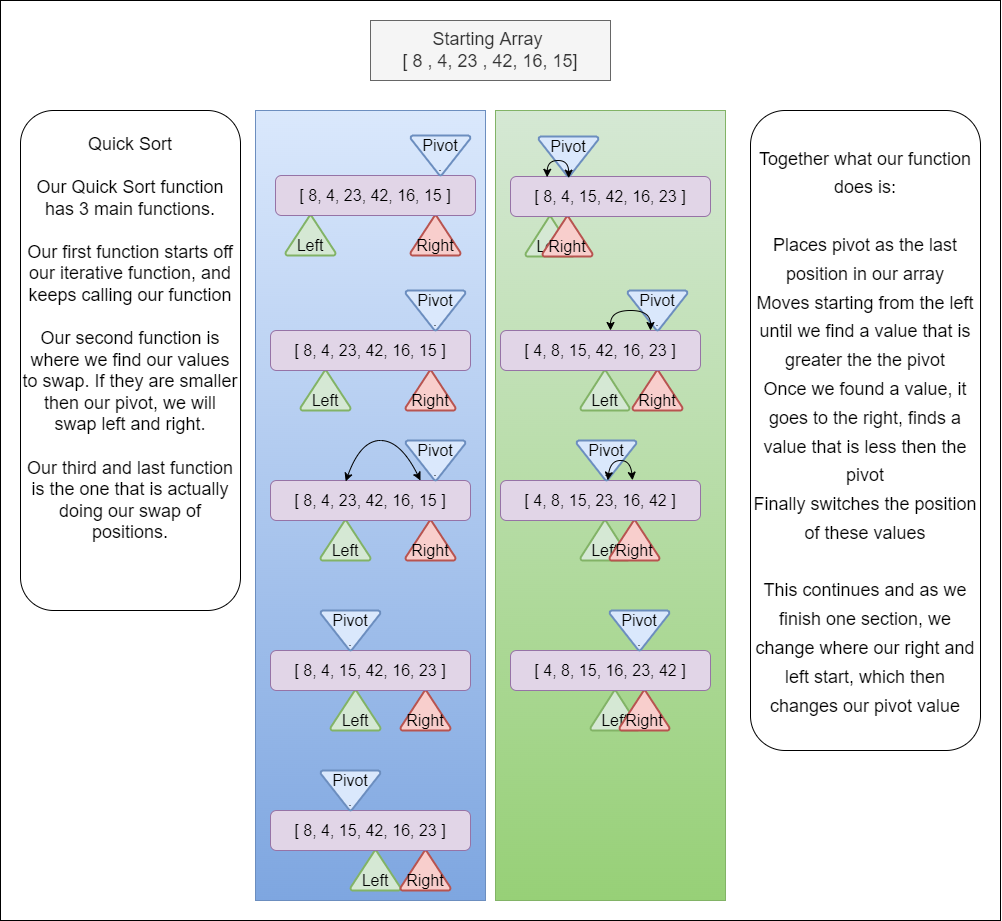

The diagram above was exported from draw.io. Its source (the exported page's mxGraphModel, read from the mxfile embedded in the PNG):
<mxGraphModel dx="2930" dy="1128" grid="1" gridSize="10" guides="1" tooltips="1" connect="1" arrows="1" fold="1" page="1" pageScale="1" pageWidth="850" pageHeight="1100" math="0" shadow="0">
  <root>
    <mxCell id="nCtR68dcGPnynw9QR0cG-0" />
    <mxCell id="nCtR68dcGPnynw9QR0cG-1" parent="nCtR68dcGPnynw9QR0cG-0" />
    <mxCell id="Jzzf4zIC7ua7XRpUJj4L-8" value="" style="group;fillColor=#dae8fc;gradientColor=#7ea6e0;strokeColor=#6c8ebf;container=0;" vertex="1" connectable="0" parent="nCtR68dcGPnynw9QR0cG-1">
      <mxGeometry x="-515" y="190" width="230" height="790" as="geometry" />
    </mxCell>
    <mxCell id="Jzzf4zIC7ua7XRpUJj4L-154" value="" style="rounded=0;whiteSpace=wrap;html=1;fontSize=16;fillColor=#d5e8d4;gradientColor=#97d077;strokeColor=#82b366;" vertex="1" parent="nCtR68dcGPnynw9QR0cG-1">
      <mxGeometry x="-275" y="190" width="230" height="790" as="geometry" />
    </mxCell>
    <mxCell id="Jzzf4zIC7ua7XRpUJj4L-0" value="&lt;font style=&quot;font-size: 18px&quot;&gt;Starting Array&amp;nbsp;&lt;br&gt;[ 8 , 4, 23 , 42, 16, 15]&lt;/font&gt;" style="rounded=0;whiteSpace=wrap;html=1;fillColor=#f5f5f5;fontColor=#333333;strokeColor=#666666;" vertex="1" parent="nCtR68dcGPnynw9QR0cG-1">
      <mxGeometry x="-400" y="100" width="240" height="60" as="geometry" />
    </mxCell>
    <mxCell id="Jzzf4zIC7ua7XRpUJj4L-9" value="" style="group" vertex="1" connectable="0" parent="nCtR68dcGPnynw9QR0cG-1">
      <mxGeometry x="-500" y="360" width="200" height="130" as="geometry" />
    </mxCell>
    <mxCell id="Jzzf4zIC7ua7XRpUJj4L-10" value="&lt;br&gt;Left" style="strokeWidth=2;html=1;shape=mxgraph.flowchart.extract_or_measurement;whiteSpace=wrap;fontSize=16;fillColor=#d5e8d4;strokeColor=#82b366;" vertex="1" parent="Jzzf4zIC7ua7XRpUJj4L-9">
      <mxGeometry x="30" y="90" width="50" height="40" as="geometry" />
    </mxCell>
    <mxCell id="Jzzf4zIC7ua7XRpUJj4L-11" value="&lt;br&gt;Right" style="strokeWidth=2;html=1;shape=mxgraph.flowchart.extract_or_measurement;whiteSpace=wrap;fontSize=16;fillColor=#f8cecc;strokeColor=#b85450;" vertex="1" parent="Jzzf4zIC7ua7XRpUJj4L-9">
      <mxGeometry x="135" y="90" width="50" height="40" as="geometry" />
    </mxCell>
    <mxCell id="Jzzf4zIC7ua7XRpUJj4L-12" value="&lt;font style=&quot;font-size: 16px&quot;&gt;[ 8, 4, 23, 42, 16, 15 ]&lt;/font&gt;" style="rounded=1;whiteSpace=wrap;html=1;fillColor=#e1d5e7;strokeColor=#9673a6;" vertex="1" parent="Jzzf4zIC7ua7XRpUJj4L-9">
      <mxGeometry y="50" width="200" height="40" as="geometry" />
    </mxCell>
    <mxCell id="Jzzf4zIC7ua7XRpUJj4L-13" value="Pivot&lt;br&gt;." style="strokeWidth=2;html=1;shape=mxgraph.flowchart.merge_or_storage;whiteSpace=wrap;fontSize=16;fillColor=#dae8fc;strokeColor=#6c8ebf;" vertex="1" parent="Jzzf4zIC7ua7XRpUJj4L-9">
      <mxGeometry x="135" y="10" width="60" height="40" as="geometry" />
    </mxCell>
    <mxCell id="Jzzf4zIC7ua7XRpUJj4L-14" value="" style="group" vertex="1" connectable="0" parent="nCtR68dcGPnynw9QR0cG-1">
      <mxGeometry x="-500" y="510" width="200" height="130" as="geometry" />
    </mxCell>
    <mxCell id="Jzzf4zIC7ua7XRpUJj4L-15" value="&lt;br&gt;Left" style="strokeWidth=2;html=1;shape=mxgraph.flowchart.extract_or_measurement;whiteSpace=wrap;fontSize=16;fillColor=#d5e8d4;strokeColor=#82b366;" vertex="1" parent="Jzzf4zIC7ua7XRpUJj4L-14">
      <mxGeometry x="50" y="90" width="50" height="40" as="geometry" />
    </mxCell>
    <mxCell id="Jzzf4zIC7ua7XRpUJj4L-16" value="&lt;br&gt;Right" style="strokeWidth=2;html=1;shape=mxgraph.flowchart.extract_or_measurement;whiteSpace=wrap;fontSize=16;fillColor=#f8cecc;strokeColor=#b85450;" vertex="1" parent="Jzzf4zIC7ua7XRpUJj4L-14">
      <mxGeometry x="135" y="90" width="50" height="40" as="geometry" />
    </mxCell>
    <mxCell id="Jzzf4zIC7ua7XRpUJj4L-17" value="&lt;font style=&quot;font-size: 16px&quot;&gt;[ 8, 4, 23, 42, 16, 15 ]&lt;/font&gt;" style="rounded=1;whiteSpace=wrap;html=1;fillColor=#e1d5e7;strokeColor=#9673a6;" vertex="1" parent="Jzzf4zIC7ua7XRpUJj4L-14">
      <mxGeometry y="50" width="200" height="40" as="geometry" />
    </mxCell>
    <mxCell id="Jzzf4zIC7ua7XRpUJj4L-18" value="Pivot&lt;br&gt;." style="strokeWidth=2;html=1;shape=mxgraph.flowchart.merge_or_storage;whiteSpace=wrap;fontSize=16;fillColor=#dae8fc;strokeColor=#6c8ebf;" vertex="1" parent="Jzzf4zIC7ua7XRpUJj4L-14">
      <mxGeometry x="135" y="10" width="60" height="40" as="geometry" />
    </mxCell>
    <mxCell id="Jzzf4zIC7ua7XRpUJj4L-35" value="" style="curved=1;endArrow=classic;html=1;rounded=0;fontSize=16;exitX=0.376;exitY=0.023;exitDx=0;exitDy=0;entryX=0.75;entryY=0;entryDx=0;entryDy=0;startArrow=classic;startFill=1;exitPerimeter=0;" edge="1" parent="Jzzf4zIC7ua7XRpUJj4L-14" source="Jzzf4zIC7ua7XRpUJj4L-17" target="Jzzf4zIC7ua7XRpUJj4L-17">
      <mxGeometry width="50" height="50" relative="1" as="geometry">
        <mxPoint x="430" y="430" as="sourcePoint" />
        <mxPoint x="540" y="440" as="targetPoint" />
        <Array as="points">
          <mxPoint x="90" y="10" />
          <mxPoint x="130" y="10" />
        </Array>
      </mxGeometry>
    </mxCell>
    <mxCell id="Jzzf4zIC7ua7XRpUJj4L-25" value="" style="group" vertex="1" connectable="0" parent="nCtR68dcGPnynw9QR0cG-1">
      <mxGeometry x="-500" y="840" width="200" height="130" as="geometry" />
    </mxCell>
    <mxCell id="Jzzf4zIC7ua7XRpUJj4L-26" value="&lt;br&gt;Left" style="strokeWidth=2;html=1;shape=mxgraph.flowchart.extract_or_measurement;whiteSpace=wrap;fontSize=16;fillColor=#d5e8d4;strokeColor=#82b366;" vertex="1" parent="Jzzf4zIC7ua7XRpUJj4L-25">
      <mxGeometry x="80" y="90" width="50" height="40" as="geometry" />
    </mxCell>
    <mxCell id="Jzzf4zIC7ua7XRpUJj4L-27" value="&lt;br&gt;Right" style="strokeWidth=2;html=1;shape=mxgraph.flowchart.extract_or_measurement;whiteSpace=wrap;fontSize=16;fillColor=#f8cecc;strokeColor=#b85450;" vertex="1" parent="Jzzf4zIC7ua7XRpUJj4L-25">
      <mxGeometry x="130" y="90" width="50" height="40" as="geometry" />
    </mxCell>
    <mxCell id="Jzzf4zIC7ua7XRpUJj4L-28" value="&lt;font style=&quot;font-size: 16px&quot;&gt;[ 8, 4, 15, 42, 16, 23 ]&lt;/font&gt;" style="rounded=1;whiteSpace=wrap;html=1;fillColor=#e1d5e7;strokeColor=#9673a6;" vertex="1" parent="Jzzf4zIC7ua7XRpUJj4L-25">
      <mxGeometry y="50" width="200" height="40" as="geometry" />
    </mxCell>
    <mxCell id="Jzzf4zIC7ua7XRpUJj4L-29" value="Pivot&lt;br&gt;." style="strokeWidth=2;html=1;shape=mxgraph.flowchart.merge_or_storage;whiteSpace=wrap;fontSize=16;fillColor=#dae8fc;strokeColor=#6c8ebf;" vertex="1" parent="Jzzf4zIC7ua7XRpUJj4L-25">
      <mxGeometry x="50" y="10" width="60" height="40" as="geometry" />
    </mxCell>
    <mxCell id="Jzzf4zIC7ua7XRpUJj4L-159" value="" style="group" vertex="1" connectable="0" parent="nCtR68dcGPnynw9QR0cG-1">
      <mxGeometry x="-495" y="215" width="200" height="120" as="geometry" />
    </mxCell>
    <mxCell id="Jzzf4zIC7ua7XRpUJj4L-5" value="&lt;br&gt;Left" style="strokeWidth=2;html=1;shape=mxgraph.flowchart.extract_or_measurement;whiteSpace=wrap;fontSize=16;fillColor=#d5e8d4;strokeColor=#82b366;container=0;" vertex="1" parent="Jzzf4zIC7ua7XRpUJj4L-159">
      <mxGeometry x="10" y="80" width="50" height="40" as="geometry" />
    </mxCell>
    <mxCell id="Jzzf4zIC7ua7XRpUJj4L-6" value="&lt;br&gt;Right" style="strokeWidth=2;html=1;shape=mxgraph.flowchart.extract_or_measurement;whiteSpace=wrap;fontSize=16;fillColor=#f8cecc;strokeColor=#b85450;container=0;" vertex="1" parent="Jzzf4zIC7ua7XRpUJj4L-159">
      <mxGeometry x="135" y="80" width="50" height="40" as="geometry" />
    </mxCell>
    <mxCell id="nCtR68dcGPnynw9QR0cG-2" value="&lt;font style=&quot;font-size: 16px&quot;&gt;[ 8, 4, 23, 42, 16, 15 ]&lt;/font&gt;" style="rounded=1;whiteSpace=wrap;html=1;fillColor=#e1d5e7;strokeColor=#9673a6;container=0;" vertex="1" parent="Jzzf4zIC7ua7XRpUJj4L-159">
      <mxGeometry y="40" width="200" height="40" as="geometry" />
    </mxCell>
    <mxCell id="Jzzf4zIC7ua7XRpUJj4L-7" value="Pivot&lt;br&gt;." style="strokeWidth=2;html=1;shape=mxgraph.flowchart.merge_or_storage;whiteSpace=wrap;fontSize=16;fillColor=#dae8fc;strokeColor=#6c8ebf;container=0;" vertex="1" parent="Jzzf4zIC7ua7XRpUJj4L-159">
      <mxGeometry x="135" width="60" height="40" as="geometry" />
    </mxCell>
    <mxCell id="Jzzf4zIC7ua7XRpUJj4L-163" value="&lt;font style=&quot;font-size: 18px&quot;&gt;Quick Sort&lt;br&gt;&lt;br&gt;Our Quick Sort function has 3 main functions.&lt;br&gt;&lt;br&gt;Our first function starts off our iterative function, and keeps calling our function&lt;br&gt;&lt;br&gt;Our second function is where we find our values to swap. If they are smaller then our pivot, we will swap left and right.&lt;br&gt;&lt;br&gt;Our third and last function is the one that is actually doing our swap of positions.&lt;br&gt;&lt;br&gt;&lt;br&gt;&lt;/font&gt;" style="rounded=1;whiteSpace=wrap;html=1;fontSize=16;fillColor=default;" vertex="1" parent="nCtR68dcGPnynw9QR0cG-1">
      <mxGeometry x="-750" y="190" width="220" height="500" as="geometry" />
    </mxCell>
    <mxCell id="Jzzf4zIC7ua7XRpUJj4L-20" value="&lt;br&gt;Left" style="strokeWidth=2;html=1;shape=mxgraph.flowchart.extract_or_measurement;whiteSpace=wrap;fontSize=16;fillColor=#d5e8d4;strokeColor=#82b366;" vertex="1" parent="nCtR68dcGPnynw9QR0cG-1">
      <mxGeometry x="-440" y="770" width="50" height="40" as="geometry" />
    </mxCell>
    <mxCell id="Jzzf4zIC7ua7XRpUJj4L-21" value="&lt;br&gt;Right" style="strokeWidth=2;html=1;shape=mxgraph.flowchart.extract_or_measurement;whiteSpace=wrap;fontSize=16;fillColor=#f8cecc;strokeColor=#b85450;" vertex="1" parent="nCtR68dcGPnynw9QR0cG-1">
      <mxGeometry x="-370" y="770" width="50" height="40" as="geometry" />
    </mxCell>
    <mxCell id="Jzzf4zIC7ua7XRpUJj4L-22" value="&lt;font style=&quot;font-size: 16px&quot;&gt;[ 8, 4, 15, 42, 16, 23 ]&lt;/font&gt;" style="rounded=1;whiteSpace=wrap;html=1;fillColor=#e1d5e7;strokeColor=#9673a6;" vertex="1" parent="nCtR68dcGPnynw9QR0cG-1">
      <mxGeometry x="-500" y="730" width="200" height="40" as="geometry" />
    </mxCell>
    <mxCell id="Jzzf4zIC7ua7XRpUJj4L-23" value="Pivot&lt;br&gt;." style="strokeWidth=2;html=1;shape=mxgraph.flowchart.merge_or_storage;whiteSpace=wrap;fontSize=16;fillColor=#dae8fc;strokeColor=#6c8ebf;" vertex="1" parent="nCtR68dcGPnynw9QR0cG-1">
      <mxGeometry x="-450" y="690" width="60" height="40" as="geometry" />
    </mxCell>
    <mxCell id="Jzzf4zIC7ua7XRpUJj4L-199" value="" style="group" vertex="1" connectable="0" parent="nCtR68dcGPnynw9QR0cG-1">
      <mxGeometry x="-260" y="206" width="200" height="130" as="geometry" />
    </mxCell>
    <mxCell id="Jzzf4zIC7ua7XRpUJj4L-200" value="&lt;br&gt;Left" style="strokeWidth=2;html=1;shape=mxgraph.flowchart.extract_or_measurement;whiteSpace=wrap;fontSize=16;fillColor=#d5e8d4;strokeColor=#82b366;" vertex="1" parent="Jzzf4zIC7ua7XRpUJj4L-199">
      <mxGeometry x="15" y="90" width="49" height="40" as="geometry" />
    </mxCell>
    <mxCell id="Jzzf4zIC7ua7XRpUJj4L-201" value="&lt;br&gt;Right" style="strokeWidth=2;html=1;shape=mxgraph.flowchart.extract_or_measurement;whiteSpace=wrap;fontSize=16;fillColor=#f8cecc;strokeColor=#b85450;" vertex="1" parent="Jzzf4zIC7ua7XRpUJj4L-199">
      <mxGeometry x="32" y="90" width="50" height="40" as="geometry" />
    </mxCell>
    <mxCell id="Jzzf4zIC7ua7XRpUJj4L-202" value="&lt;font style=&quot;font-size: 16px&quot;&gt;[ 8, 4, 15, 42, 16, 23 ]&lt;/font&gt;" style="rounded=1;whiteSpace=wrap;html=1;fillColor=#e1d5e7;strokeColor=#9673a6;" vertex="1" parent="Jzzf4zIC7ua7XRpUJj4L-199">
      <mxGeometry y="50" width="200" height="40" as="geometry" />
    </mxCell>
    <mxCell id="Jzzf4zIC7ua7XRpUJj4L-203" value="Pivot&lt;br&gt;." style="strokeWidth=2;html=1;shape=mxgraph.flowchart.merge_or_storage;whiteSpace=wrap;fontSize=16;fillColor=#dae8fc;strokeColor=#6c8ebf;" vertex="1" parent="Jzzf4zIC7ua7XRpUJj4L-199">
      <mxGeometry x="28" y="10" width="60" height="40" as="geometry" />
    </mxCell>
    <mxCell id="Jzzf4zIC7ua7XRpUJj4L-204" value="" style="curved=1;endArrow=classic;html=1;rounded=0;fontSize=24;exitX=0.183;exitY=0.019;exitDx=0;exitDy=0;exitPerimeter=0;entryX=0.291;entryY=0.041;entryDx=0;entryDy=0;entryPerimeter=0;startArrow=classic;startFill=1;" edge="1" parent="Jzzf4zIC7ua7XRpUJj4L-199" source="Jzzf4zIC7ua7XRpUJj4L-202" target="Jzzf4zIC7ua7XRpUJj4L-202">
      <mxGeometry width="50" height="50" relative="1" as="geometry">
        <mxPoint x="80" y="234" as="sourcePoint" />
        <mxPoint x="190" y="244" as="targetPoint" />
        <Array as="points">
          <mxPoint x="37" y="34" />
          <mxPoint x="58" y="34" />
        </Array>
      </mxGeometry>
    </mxCell>
    <mxCell id="Jzzf4zIC7ua7XRpUJj4L-205" value="" style="group" vertex="1" connectable="0" parent="nCtR68dcGPnynw9QR0cG-1">
      <mxGeometry x="-270" y="360" width="200" height="130" as="geometry" />
    </mxCell>
    <mxCell id="Jzzf4zIC7ua7XRpUJj4L-206" value="&lt;br&gt;Left" style="strokeWidth=2;html=1;shape=mxgraph.flowchart.extract_or_measurement;whiteSpace=wrap;fontSize=16;fillColor=#d5e8d4;strokeColor=#82b366;" vertex="1" parent="Jzzf4zIC7ua7XRpUJj4L-205">
      <mxGeometry x="80" y="90" width="49" height="40" as="geometry" />
    </mxCell>
    <mxCell id="Jzzf4zIC7ua7XRpUJj4L-207" value="&lt;br&gt;Right" style="strokeWidth=2;html=1;shape=mxgraph.flowchart.extract_or_measurement;whiteSpace=wrap;fontSize=16;fillColor=#f8cecc;strokeColor=#b85450;" vertex="1" parent="Jzzf4zIC7ua7XRpUJj4L-205">
      <mxGeometry x="132" y="90" width="50" height="40" as="geometry" />
    </mxCell>
    <mxCell id="Jzzf4zIC7ua7XRpUJj4L-208" value="&lt;font style=&quot;font-size: 16px&quot;&gt;[ 4, 8, 15, 42, 16, 23 ]&lt;/font&gt;" style="rounded=1;whiteSpace=wrap;html=1;fillColor=#e1d5e7;strokeColor=#9673a6;" vertex="1" parent="Jzzf4zIC7ua7XRpUJj4L-205">
      <mxGeometry y="50" width="200" height="40" as="geometry" />
    </mxCell>
    <mxCell id="Jzzf4zIC7ua7XRpUJj4L-209" value="Pivot&lt;br&gt;." style="strokeWidth=2;html=1;shape=mxgraph.flowchart.merge_or_storage;whiteSpace=wrap;fontSize=16;fillColor=#dae8fc;strokeColor=#6c8ebf;" vertex="1" parent="Jzzf4zIC7ua7XRpUJj4L-205">
      <mxGeometry x="127" y="10" width="60" height="40" as="geometry" />
    </mxCell>
    <mxCell id="Jzzf4zIC7ua7XRpUJj4L-212" value="" style="curved=1;endArrow=classic;html=1;rounded=0;fontSize=24;entryX=0.75;entryY=0;entryDx=0;entryDy=0;startArrow=classic;startFill=1;" edge="1" parent="Jzzf4zIC7ua7XRpUJj4L-205" target="Jzzf4zIC7ua7XRpUJj4L-208">
      <mxGeometry width="50" height="50" relative="1" as="geometry">
        <mxPoint x="110" y="50" as="sourcePoint" />
        <mxPoint x="230" y="210" as="targetPoint" />
        <Array as="points">
          <mxPoint x="110" y="30" />
          <mxPoint x="150" y="30" />
        </Array>
      </mxGeometry>
    </mxCell>
    <mxCell id="Jzzf4zIC7ua7XRpUJj4L-214" value="" style="group" vertex="1" connectable="0" parent="nCtR68dcGPnynw9QR0cG-1">
      <mxGeometry x="-270" y="510" width="200" height="130" as="geometry" />
    </mxCell>
    <mxCell id="Jzzf4zIC7ua7XRpUJj4L-215" value="&lt;br&gt;Left" style="strokeWidth=2;html=1;shape=mxgraph.flowchart.extract_or_measurement;whiteSpace=wrap;fontSize=16;fillColor=#d5e8d4;strokeColor=#82b366;" vertex="1" parent="Jzzf4zIC7ua7XRpUJj4L-214">
      <mxGeometry x="80" y="90" width="49" height="40" as="geometry" />
    </mxCell>
    <mxCell id="Jzzf4zIC7ua7XRpUJj4L-216" value="&lt;br&gt;Right" style="strokeWidth=2;html=1;shape=mxgraph.flowchart.extract_or_measurement;whiteSpace=wrap;fontSize=16;fillColor=#f8cecc;strokeColor=#b85450;" vertex="1" parent="Jzzf4zIC7ua7XRpUJj4L-214">
      <mxGeometry x="109" y="90" width="50" height="40" as="geometry" />
    </mxCell>
    <mxCell id="Jzzf4zIC7ua7XRpUJj4L-217" value="&lt;font style=&quot;font-size: 16px&quot;&gt;[ 4, 8, 15, 23, 16, 42 ]&lt;/font&gt;" style="rounded=1;whiteSpace=wrap;html=1;fillColor=#e1d5e7;strokeColor=#9673a6;" vertex="1" parent="Jzzf4zIC7ua7XRpUJj4L-214">
      <mxGeometry y="50" width="200" height="40" as="geometry" />
    </mxCell>
    <mxCell id="Jzzf4zIC7ua7XRpUJj4L-218" value="Pivot&lt;br&gt;." style="strokeWidth=2;html=1;shape=mxgraph.flowchart.merge_or_storage;whiteSpace=wrap;fontSize=16;fillColor=#dae8fc;strokeColor=#6c8ebf;" vertex="1" parent="Jzzf4zIC7ua7XRpUJj4L-214">
      <mxGeometry x="76" y="10" width="60" height="40" as="geometry" />
    </mxCell>
    <mxCell id="Jzzf4zIC7ua7XRpUJj4L-220" value="" style="curved=1;endArrow=classic;html=1;rounded=0;fontSize=24;exitX=0.536;exitY=-0.005;exitDx=0;exitDy=0;exitPerimeter=0;entryX=0.66;entryY=-0.006;entryDx=0;entryDy=0;entryPerimeter=0;startArrow=classic;startFill=1;" edge="1" parent="Jzzf4zIC7ua7XRpUJj4L-214" source="Jzzf4zIC7ua7XRpUJj4L-217" target="Jzzf4zIC7ua7XRpUJj4L-217">
      <mxGeometry width="50" height="50" relative="1" as="geometry">
        <mxPoint x="260" y="80" as="sourcePoint" />
        <mxPoint x="310" y="30" as="targetPoint" />
        <Array as="points">
          <mxPoint x="110" y="30" />
          <mxPoint x="130" y="30" />
        </Array>
      </mxGeometry>
    </mxCell>
    <mxCell id="Jzzf4zIC7ua7XRpUJj4L-221" value="" style="group" vertex="1" connectable="0" parent="nCtR68dcGPnynw9QR0cG-1">
      <mxGeometry x="-260" y="680" width="200" height="130" as="geometry" />
    </mxCell>
    <mxCell id="Jzzf4zIC7ua7XRpUJj4L-222" value="&lt;br&gt;Left" style="strokeWidth=2;html=1;shape=mxgraph.flowchart.extract_or_measurement;whiteSpace=wrap;fontSize=16;fillColor=#d5e8d4;strokeColor=#82b366;" vertex="1" parent="Jzzf4zIC7ua7XRpUJj4L-221">
      <mxGeometry x="80" y="90" width="49" height="40" as="geometry" />
    </mxCell>
    <mxCell id="Jzzf4zIC7ua7XRpUJj4L-223" value="&lt;br&gt;Right" style="strokeWidth=2;html=1;shape=mxgraph.flowchart.extract_or_measurement;whiteSpace=wrap;fontSize=16;fillColor=#f8cecc;strokeColor=#b85450;" vertex="1" parent="Jzzf4zIC7ua7XRpUJj4L-221">
      <mxGeometry x="109" y="90" width="50" height="40" as="geometry" />
    </mxCell>
    <mxCell id="Jzzf4zIC7ua7XRpUJj4L-224" value="&lt;font style=&quot;font-size: 16px&quot;&gt;[ 4, 8, 15, 16, 23, 42 ]&lt;/font&gt;" style="rounded=1;whiteSpace=wrap;html=1;fillColor=#e1d5e7;strokeColor=#9673a6;" vertex="1" parent="Jzzf4zIC7ua7XRpUJj4L-221">
      <mxGeometry y="50" width="200" height="40" as="geometry" />
    </mxCell>
    <mxCell id="Jzzf4zIC7ua7XRpUJj4L-225" value="Pivot&lt;br&gt;." style="strokeWidth=2;html=1;shape=mxgraph.flowchart.merge_or_storage;whiteSpace=wrap;fontSize=16;fillColor=#dae8fc;strokeColor=#6c8ebf;" vertex="1" parent="Jzzf4zIC7ua7XRpUJj4L-221">
      <mxGeometry x="99" y="10" width="60" height="40" as="geometry" />
    </mxCell>
    <mxCell id="Jzzf4zIC7ua7XRpUJj4L-228" value="&lt;span style=&quot;font-size: 18px&quot;&gt;Together what our function does is:&lt;/span&gt;&lt;br style=&quot;font-size: 18px&quot;&gt;&lt;br style=&quot;font-size: 18px&quot;&gt;&lt;span style=&quot;font-size: 18px&quot;&gt;Places pivot as the last position in our array&lt;/span&gt;&lt;br style=&quot;font-size: 18px&quot;&gt;&lt;span style=&quot;font-size: 18px&quot;&gt;Moves starting from the left until we find a value that is greater the the pivot&lt;/span&gt;&lt;br style=&quot;font-size: 18px&quot;&gt;&lt;span style=&quot;font-size: 18px&quot;&gt;Once we found a value, it goes to the right, finds a value that is less then the pivot&lt;/span&gt;&lt;br style=&quot;font-size: 18px&quot;&gt;&lt;span style=&quot;font-size: 18px&quot;&gt;Finally switches the position of these values&lt;/span&gt;&lt;br style=&quot;font-size: 18px&quot;&gt;&lt;br style=&quot;font-size: 18px&quot;&gt;&lt;span style=&quot;font-size: 18px&quot;&gt;This continues and as we finish one section, we change where our right and left start, which then changes our pivot value&lt;/span&gt;" style="rounded=1;whiteSpace=wrap;html=1;fontSize=24;fillColor=default;" vertex="1" parent="nCtR68dcGPnynw9QR0cG-1">
      <mxGeometry x="-20" y="190" width="230" height="640" as="geometry" />
    </mxCell>
    <mxCell id="Jzzf4zIC7ua7XRpUJj4L-230" value="" style="rounded=0;whiteSpace=wrap;html=1;fontSize=24;fillColor=none;" vertex="1" parent="nCtR68dcGPnynw9QR0cG-1">
      <mxGeometry x="-770" y="80" width="1000" height="920" as="geometry" />
    </mxCell>
  </root>
</mxGraphModel>